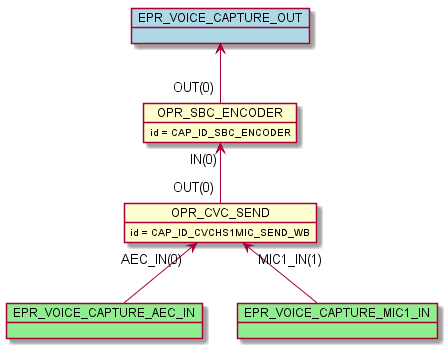

The diagram above was rendered by PlantUML. Its source (embedded in the PNG):
@startuml inline_umlgraph_45.png
    object OPR_CVC_SEND
    OPR_CVC_SEND : id = CAP_ID_CVCHS1MIC_SEND_WB
    object OPR_SBC_ENCODER
    OPR_SBC_ENCODER : id = CAP_ID_SBC_ENCODER
    OPR_SBC_ENCODER "IN(0)"<-- "OUT(0)" OPR_CVC_SEND
    object EPR_VOICE_CAPTURE_AEC_IN #lightgreen
    OPR_CVC_SEND "AEC_IN(0)" <-- EPR_VOICE_CAPTURE_AEC_IN
    object EPR_VOICE_CAPTURE_MIC1_IN #lightgreen
    OPR_CVC_SEND "MIC1_IN(1)" <-- EPR_VOICE_CAPTURE_MIC1_IN
    object EPR_VOICE_CAPTURE_OUT #lightblue
    EPR_VOICE_CAPTURE_OUT <-- "OUT(0)" OPR_SBC_ENCODER
@enduml